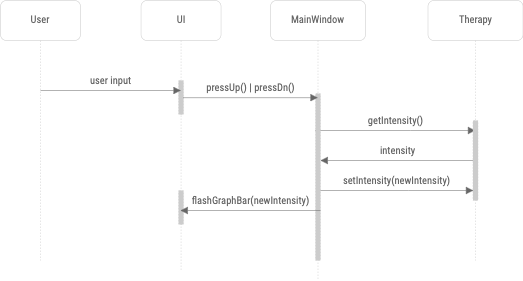

The diagram above was exported from draw.io. Its source (the exported page's mxGraphModel, read from the mxfile embedded in the PNG):
<mxGraphModel dx="617" dy="378" grid="1" gridSize="10" guides="1" tooltips="1" connect="1" arrows="1" fold="1" page="1" pageScale="1" pageWidth="850" pageHeight="1100" math="0" shadow="0">
  <root>
    <mxCell id="0" />
    <mxCell id="1" parent="0" />
    <mxCell id="KsV-ekdLS4t2eSos6Kgw-34" value="User" style="shape=umlLifeline;perimeter=lifelinePerimeter;whiteSpace=wrap;html=1;container=1;collapsible=0;recursiveResize=0;outlineConnect=0;strokeWidth=0.5;fontFamily=Roboto Condensed;fontSource=https%3A%2F%2Ffonts.googleapis.com%2Fcss%3Ffamily%3DRoboto%2BCondensed;fontSize=10.5;rounded=1;strokeColor=#CCCCCC;fontColor=#666666;" vertex="1" parent="1">
      <mxGeometry x="40" y="860" width="80" height="260" as="geometry" />
    </mxCell>
    <mxCell id="KsV-ekdLS4t2eSos6Kgw-35" value="UI" style="shape=umlLifeline;perimeter=lifelinePerimeter;whiteSpace=wrap;html=1;container=1;collapsible=0;recursiveResize=0;outlineConnect=0;strokeWidth=0.5;fontFamily=Roboto Condensed;fontSource=https%3A%2F%2Ffonts.googleapis.com%2Fcss%3Ffamily%3DRoboto%2BCondensed;fontSize=10.5;rounded=1;strokeColor=#CCCCCC;fontColor=#666666;" vertex="1" parent="1">
      <mxGeometry x="180.55" y="860" width="80" height="270" as="geometry" />
    </mxCell>
    <mxCell id="KsV-ekdLS4t2eSos6Kgw-49" value="" style="html=1;points=[];perimeter=orthogonalPerimeter;rounded=1;dashed=1;fontSize=9;strokeColor=#CCCCCC;strokeWidth=0.5;fillColor=#CCCCCC;" vertex="1" parent="KsV-ekdLS4t2eSos6Kgw-35">
      <mxGeometry x="37.499999999999986" y="79.99999999999997" width="5" height="34" as="geometry" />
    </mxCell>
    <mxCell id="KsV-ekdLS4t2eSos6Kgw-60" value="" style="html=1;points=[];perimeter=orthogonalPerimeter;rounded=1;dashed=1;fontSize=9;strokeColor=#CCCCCC;strokeWidth=0.5;fillColor=#CCCCCC;" vertex="1" parent="KsV-ekdLS4t2eSos6Kgw-35">
      <mxGeometry x="37.5" y="190" width="5" height="34" as="geometry" />
    </mxCell>
    <mxCell id="KsV-ekdLS4t2eSos6Kgw-36" value="MainWindow" style="shape=umlLifeline;perimeter=lifelinePerimeter;whiteSpace=wrap;html=1;container=1;collapsible=0;recursiveResize=0;outlineConnect=0;strokeWidth=0.5;fontFamily=Roboto Condensed;fontSource=https%3A%2F%2Ffonts.googleapis.com%2Fcss%3Ffamily%3DRoboto%2BCondensed;fontSize=10.5;rounded=1;strokeColor=#CCCCCC;fontColor=#666666;" vertex="1" parent="1">
      <mxGeometry x="310" y="860" width="95" height="280" as="geometry" />
    </mxCell>
    <mxCell id="KsV-ekdLS4t2eSos6Kgw-53" value="getIntensity()" style="html=1;verticalAlign=bottom;endArrow=block;rounded=0;strokeWidth=0.5;fontFamily=Roboto Condensed;fontSource=https%3A%2F%2Ffonts.googleapis.com%2Fcss%3Ffamily%3DRoboto%2BCondensed;fontSize=10.5;exitX=0.874;exitY=0.858;exitDx=0;exitDy=0;exitPerimeter=0;strokeColor=#666666;fontColor=#666666;" edge="1" parent="KsV-ekdLS4t2eSos6Kgw-36" target="KsV-ekdLS4t2eSos6Kgw-47">
      <mxGeometry width="80" relative="1" as="geometry">
        <mxPoint x="44.51999999999998" y="130.00000000000023" as="sourcePoint" />
        <mxPoint x="174.26999999999987" y="130.00000000000023" as="targetPoint" />
        <Array as="points">
          <mxPoint x="140" y="130" />
        </Array>
      </mxGeometry>
    </mxCell>
    <mxCell id="KsV-ekdLS4t2eSos6Kgw-56" value="intensity" style="html=1;verticalAlign=bottom;endArrow=block;rounded=0;strokeWidth=0.5;fontFamily=Roboto Condensed;fontSource=https%3A%2F%2Ffonts.googleapis.com%2Fcss%3Ffamily%3DRoboto%2BCondensed;fontSize=10.5;strokeColor=#666666;fontColor=#666666;" edge="1" parent="KsV-ekdLS4t2eSos6Kgw-36" source="KsV-ekdLS4t2eSos6Kgw-47">
      <mxGeometry width="80" relative="1" as="geometry">
        <mxPoint x="197.74" y="160" as="sourcePoint" />
        <mxPoint x="49.99925925925936" y="160" as="targetPoint" />
      </mxGeometry>
    </mxCell>
    <mxCell id="KsV-ekdLS4t2eSos6Kgw-58" value="" style="html=1;points=[];perimeter=orthogonalPerimeter;rounded=1;dashed=1;fontSize=9;strokeColor=#CCCCCC;strokeWidth=0.5;fillColor=#CCCCCC;" vertex="1" parent="KsV-ekdLS4t2eSos6Kgw-36">
      <mxGeometry x="45" y="93.03" width="5" height="166.97" as="geometry" />
    </mxCell>
    <mxCell id="KsV-ekdLS4t2eSos6Kgw-47" value="Therapy" style="shape=umlLifeline;perimeter=lifelinePerimeter;whiteSpace=wrap;html=1;container=1;collapsible=0;recursiveResize=0;outlineConnect=0;strokeWidth=0.5;fontFamily=Roboto Condensed;fontSource=https%3A%2F%2Ffonts.googleapis.com%2Fcss%3Ffamily%3DRoboto%2BCondensed;fontSize=10.5;rounded=1;strokeColor=#CCCCCC;fontColor=#666666;" vertex="1" parent="1">
      <mxGeometry x="467.5" y="860" width="95" height="260" as="geometry" />
    </mxCell>
    <mxCell id="KsV-ekdLS4t2eSos6Kgw-59" value="" style="html=1;points=[];perimeter=orthogonalPerimeter;rounded=1;dashed=1;fontSize=9;strokeColor=#CCCCCC;strokeWidth=0.5;fillColor=#CCCCCC;" vertex="1" parent="KsV-ekdLS4t2eSos6Kgw-47">
      <mxGeometry x="45" y="120" width="5" height="80" as="geometry" />
    </mxCell>
    <mxCell id="KsV-ekdLS4t2eSos6Kgw-50" value="pressUp() | pressDn()" style="html=1;verticalAlign=bottom;endArrow=block;rounded=0;strokeWidth=0.5;fontFamily=Roboto Condensed;fontSource=https%3A%2F%2Ffonts.googleapis.com%2Fcss%3Ffamily%3DRoboto%2BCondensed;fontSize=10.5;exitX=0.9;exitY=0.505;exitDx=0;exitDy=0;exitPerimeter=0;strokeColor=#666666;fontColor=#666666;" edge="1" parent="1" source="KsV-ekdLS4t2eSos6Kgw-49" target="KsV-ekdLS4t2eSos6Kgw-36">
      <mxGeometry width="80" relative="1" as="geometry">
        <mxPoint x="227.50000000000006" y="959.7200000000001" as="sourcePoint" />
        <mxPoint x="372.87999999999994" y="959.7200000000001" as="targetPoint" />
      </mxGeometry>
    </mxCell>
    <mxCell id="KsV-ekdLS4t2eSos6Kgw-54" value="setIntensity(newIntensity)" style="html=1;verticalAlign=bottom;endArrow=block;rounded=0;strokeWidth=0.5;fontFamily=Roboto Condensed;fontSource=https%3A%2F%2Ffonts.googleapis.com%2Fcss%3Ffamily%3DRoboto%2BCondensed;fontSize=10.5;strokeColor=#666666;fontColor=#666666;" edge="1" parent="1">
      <mxGeometry width="80" relative="1" as="geometry">
        <mxPoint x="360" y="1050" as="sourcePoint" />
        <mxPoint x="512.7299999999999" y="1049.9999999999998" as="targetPoint" />
        <Array as="points">
          <mxPoint x="447.98" y="1050" />
        </Array>
      </mxGeometry>
    </mxCell>
    <mxCell id="KsV-ekdLS4t2eSos6Kgw-63" value="user input" style="html=1;verticalAlign=bottom;endArrow=block;rounded=0;strokeWidth=0.5;fontFamily=Roboto Condensed;fontSource=https%3A%2F%2Ffonts.googleapis.com%2Fcss%3Ffamily%3DRoboto%2BCondensed;fontSize=10.5;exitX=0.9;exitY=0.505;exitDx=0;exitDy=0;exitPerimeter=0;strokeColor=#666666;fontColor=#666666;" edge="1" parent="1" target="KsV-ekdLS4t2eSos6Kgw-35">
      <mxGeometry width="80" relative="1" as="geometry">
        <mxPoint x="80" y="950.0000000000001" as="sourcePoint" />
        <mxPoint x="210.25" y="950.0000000000001" as="targetPoint" />
      </mxGeometry>
    </mxCell>
    <mxCell id="KsV-ekdLS4t2eSos6Kgw-64" value="flashGraphBar(newIntensity)" style="html=1;verticalAlign=bottom;endArrow=block;rounded=0;strokeWidth=0.5;fontFamily=Roboto Condensed;fontSource=https%3A%2F%2Ffonts.googleapis.com%2Fcss%3Ffamily%3DRoboto%2BCondensed;fontSize=10.5;strokeColor=#666666;fontColor=#666666;" edge="1" parent="1" target="KsV-ekdLS4t2eSos6Kgw-35">
      <mxGeometry width="80" relative="1" as="geometry">
        <mxPoint x="360" y="1070" as="sourcePoint" />
        <mxPoint x="205.24925925925936" y="1070" as="targetPoint" />
      </mxGeometry>
    </mxCell>
  </root>
</mxGraphModel>